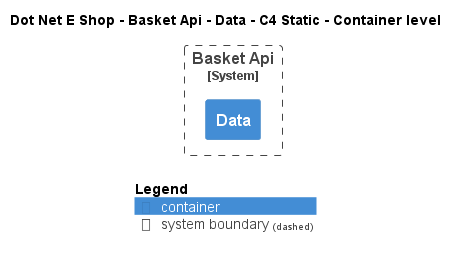

The diagram above was rendered by PlantUML. Its source (embedded in the PNG):
@startuml
!include ..\..\..\..\..\.c4s\C4_Container.puml

AddElementTag("c4interflow:lifecycle:new", $bgColor=green, $fontColor=#ffffff, $borderColor=green, $shadowing="False")
AddElementTag("c4interflow:lifecycle:changed", $bgColor=orange, $fontColor=#ffffff, $borderColor=orange, $shadowing="False")
AddElementTag("c4interflow:lifecycle:removed", $bgColor=red, $fontColor=#ffffff, $borderColor=red, $shadowing="False")

AddRelTag("c4interflow:lifecycle:new", $textColor=green, $lineColor=green)
AddRelTag("c4interflow:lifecycle:changed", $textColor=orange, $lineColor=orange)
AddRelTag("c4interflow:lifecycle:removed", $textColor=red, $lineColor=red)

SHOW_PERSON_PORTRAIT()
LAYOUT_TOP_DOWN()

skinparam linetype polyline

title Dot Net E Shop - Basket Api - Data - C4 Static - Container level


System_Boundary(DotNetEShop.SoftwareSystems.BasketApi, "Basket Api") {
    Container(DotNetEShop.SoftwareSystems.BasketApi.Containers.Data, "Data", "", "")
}



SHOW_LEGEND()
@enduml